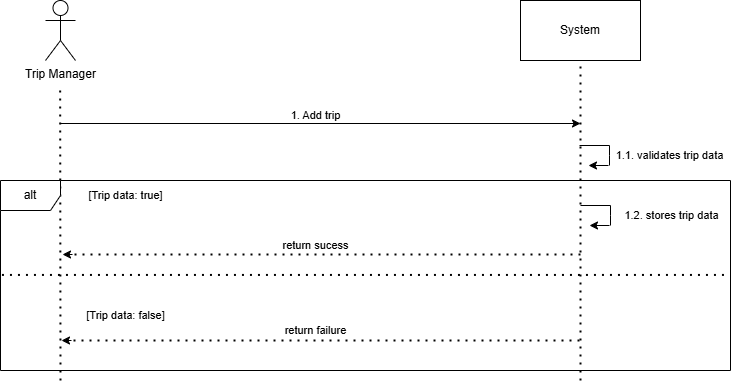

The diagram above was exported from draw.io. Its source (the exported page's mxGraphModel, read from the mxfile embedded in the PNG):
<mxGraphModel dx="868" dy="439" grid="1" gridSize="10" guides="1" tooltips="1" connect="1" arrows="1" fold="1" page="1" pageScale="1" pageWidth="850" pageHeight="1100" math="0" shadow="0">
  <root>
    <mxCell id="0" />
    <mxCell id="1" parent="0" />
    <mxCell id="jnzvVbfsWF_fyg_TeUCq-1" value="Trip Manager" style="shape=umlActor;verticalLabelPosition=bottom;verticalAlign=top;html=1;outlineConnect=0;" parent="1" vertex="1">
      <mxGeometry x="115" y="50" width="30" height="60" as="geometry" />
    </mxCell>
    <mxCell id="jnzvVbfsWF_fyg_TeUCq-2" value="System" style="rounded=0;whiteSpace=wrap;html=1;" parent="1" vertex="1">
      <mxGeometry x="590" y="50" width="120" height="60" as="geometry" />
    </mxCell>
    <mxCell id="jnzvVbfsWF_fyg_TeUCq-3" value="" style="endArrow=none;dashed=1;html=1;dashPattern=1 3;strokeWidth=2;rounded=0;" parent="1" edge="1">
      <mxGeometry width="50" height="50" relative="1" as="geometry">
        <mxPoint x="130" y="430" as="sourcePoint" />
        <mxPoint x="129.66000000000003" y="140" as="targetPoint" />
      </mxGeometry>
    </mxCell>
    <mxCell id="jnzvVbfsWF_fyg_TeUCq-4" value="" style="endArrow=none;dashed=1;html=1;dashPattern=1 3;strokeWidth=2;rounded=0;entryX=0.5;entryY=1;entryDx=0;entryDy=0;" parent="1" target="jnzvVbfsWF_fyg_TeUCq-2" edge="1">
      <mxGeometry width="50" height="50" relative="1" as="geometry">
        <mxPoint x="650" y="430" as="sourcePoint" />
        <mxPoint x="649.6600000000001" y="140" as="targetPoint" />
      </mxGeometry>
    </mxCell>
    <mxCell id="jnzvVbfsWF_fyg_TeUCq-7" value="" style="endArrow=none;html=1;rounded=0;" parent="1" edge="1">
      <mxGeometry width="50" height="50" relative="1" as="geometry">
        <mxPoint x="649" y="195" as="sourcePoint" />
        <mxPoint x="679" y="195" as="targetPoint" />
      </mxGeometry>
    </mxCell>
    <mxCell id="jnzvVbfsWF_fyg_TeUCq-8" value="" style="endArrow=none;html=1;rounded=0;" parent="1" edge="1">
      <mxGeometry width="50" height="50" relative="1" as="geometry">
        <mxPoint x="679" y="215" as="sourcePoint" />
        <mxPoint x="679" y="195" as="targetPoint" />
        <Array as="points">
          <mxPoint x="679" y="205" />
        </Array>
      </mxGeometry>
    </mxCell>
    <mxCell id="jnzvVbfsWF_fyg_TeUCq-9" value="" style="endArrow=classic;html=1;rounded=0;" parent="1" edge="1">
      <mxGeometry width="50" height="50" relative="1" as="geometry">
        <mxPoint x="678" y="215" as="sourcePoint" />
        <mxPoint x="658" y="215" as="targetPoint" />
      </mxGeometry>
    </mxCell>
    <mxCell id="jnzvVbfsWF_fyg_TeUCq-10" value="1.1. validates trip data" style="text;html=1;align=center;verticalAlign=middle;resizable=0;points=[];autosize=1;strokeColor=none;fillColor=none;fontSize=11;" parent="1" vertex="1">
      <mxGeometry x="674" y="190" width="130" height="30" as="geometry" />
    </mxCell>
    <mxCell id="jnzvVbfsWF_fyg_TeUCq-11" value="alt" style="shape=umlFrame;whiteSpace=wrap;html=1;pointerEvents=0;" parent="1" vertex="1">
      <mxGeometry x="70" y="230" width="730" height="190" as="geometry" />
    </mxCell>
    <mxCell id="jnzvVbfsWF_fyg_TeUCq-12" value="" style="endArrow=none;dashed=1;html=1;dashPattern=1 3;strokeWidth=2;rounded=0;exitX=0.002;exitY=0.497;exitDx=0;exitDy=0;exitPerimeter=0;entryX=0.998;entryY=0.497;entryDx=0;entryDy=0;entryPerimeter=0;" parent="1" source="jnzvVbfsWF_fyg_TeUCq-11" target="jnzvVbfsWF_fyg_TeUCq-11" edge="1">
      <mxGeometry width="50" height="50" relative="1" as="geometry">
        <mxPoint x="70.00000000000001" y="288.62" as="sourcePoint" />
        <mxPoint x="700" y="291.3800000000001" as="targetPoint" />
        <Array as="points" />
      </mxGeometry>
    </mxCell>
    <mxCell id="jnzvVbfsWF_fyg_TeUCq-13" value="" style="endArrow=none;dashed=1;html=1;dashPattern=1 3;strokeWidth=2;rounded=0;" parent="1" edge="1">
      <mxGeometry width="50" height="50" relative="1" as="geometry">
        <mxPoint x="650" y="304" as="sourcePoint" />
        <mxPoint x="140" y="304" as="targetPoint" />
      </mxGeometry>
    </mxCell>
    <mxCell id="jnzvVbfsWF_fyg_TeUCq-14" value="" style="endArrow=classic;html=1;rounded=0;" parent="1" edge="1">
      <mxGeometry width="50" height="50" relative="1" as="geometry">
        <mxPoint x="142" y="304" as="sourcePoint" />
        <mxPoint x="132" y="304" as="targetPoint" />
      </mxGeometry>
    </mxCell>
    <mxCell id="jnzvVbfsWF_fyg_TeUCq-15" value="" style="endArrow=none;dashed=1;html=1;dashPattern=1 3;strokeWidth=2;rounded=0;" parent="1" edge="1">
      <mxGeometry width="50" height="50" relative="1" as="geometry">
        <mxPoint x="649" y="390" as="sourcePoint" />
        <mxPoint x="139" y="390" as="targetPoint" />
      </mxGeometry>
    </mxCell>
    <mxCell id="jnzvVbfsWF_fyg_TeUCq-16" value="" style="endArrow=classic;html=1;rounded=0;" parent="1" edge="1">
      <mxGeometry width="50" height="50" relative="1" as="geometry">
        <mxPoint x="141" y="390" as="sourcePoint" />
        <mxPoint x="131" y="390" as="targetPoint" />
      </mxGeometry>
    </mxCell>
    <mxCell id="jnzvVbfsWF_fyg_TeUCq-17" value="[Trip data: true]" style="text;html=1;align=center;verticalAlign=middle;resizable=0;points=[];autosize=1;strokeColor=none;fillColor=none;fontSize=11;" parent="1" vertex="1">
      <mxGeometry x="145" y="230" width="100" height="30" as="geometry" />
    </mxCell>
    <mxCell id="jnzvVbfsWF_fyg_TeUCq-18" value="return sucess" style="text;html=1;align=center;verticalAlign=middle;resizable=0;points=[];autosize=1;strokeColor=none;fillColor=none;fontSize=11;" parent="1" vertex="1">
      <mxGeometry x="340" y="280" width="90" height="30" as="geometry" />
    </mxCell>
    <mxCell id="jnzvVbfsWF_fyg_TeUCq-19" value="return failure" style="text;html=1;align=center;verticalAlign=middle;resizable=0;points=[];autosize=1;strokeColor=none;fillColor=none;fontSize=11;" parent="1" vertex="1">
      <mxGeometry x="340" y="365" width="90" height="30" as="geometry" />
    </mxCell>
    <mxCell id="jnzvVbfsWF_fyg_TeUCq-20" value="[Trip data: false]" style="text;html=1;align=center;verticalAlign=middle;resizable=0;points=[];autosize=1;strokeColor=none;fillColor=none;fontSize=11;" parent="1" vertex="1">
      <mxGeometry x="145" y="350" width="100" height="30" as="geometry" />
    </mxCell>
    <mxCell id="jnzvVbfsWF_fyg_TeUCq-24" value="" style="endArrow=classic;html=1;rounded=0;" parent="1" edge="1">
      <mxGeometry width="50" height="50" relative="1" as="geometry">
        <mxPoint x="130" y="173" as="sourcePoint" />
        <mxPoint x="650" y="173" as="targetPoint" />
      </mxGeometry>
    </mxCell>
    <mxCell id="jnzvVbfsWF_fyg_TeUCq-25" value="1. Add trip" style="text;html=1;align=center;verticalAlign=middle;resizable=0;points=[];autosize=1;strokeColor=none;fillColor=none;fontSize=11;" parent="1" vertex="1">
      <mxGeometry x="350" y="150" width="70" height="30" as="geometry" />
    </mxCell>
    <mxCell id="jnzvVbfsWF_fyg_TeUCq-26" value="" style="endArrow=none;html=1;rounded=0;" parent="1" edge="1">
      <mxGeometry width="50" height="50" relative="1" as="geometry">
        <mxPoint x="650" y="255" as="sourcePoint" />
        <mxPoint x="680" y="255" as="targetPoint" />
      </mxGeometry>
    </mxCell>
    <mxCell id="jnzvVbfsWF_fyg_TeUCq-27" value="" style="endArrow=none;html=1;rounded=0;" parent="1" edge="1">
      <mxGeometry width="50" height="50" relative="1" as="geometry">
        <mxPoint x="680" y="275" as="sourcePoint" />
        <mxPoint x="680" y="255" as="targetPoint" />
        <Array as="points">
          <mxPoint x="680" y="265" />
        </Array>
      </mxGeometry>
    </mxCell>
    <mxCell id="jnzvVbfsWF_fyg_TeUCq-28" value="" style="endArrow=classic;html=1;rounded=0;" parent="1" edge="1">
      <mxGeometry width="50" height="50" relative="1" as="geometry">
        <mxPoint x="679" y="275" as="sourcePoint" />
        <mxPoint x="659" y="275" as="targetPoint" />
      </mxGeometry>
    </mxCell>
    <mxCell id="jnzvVbfsWF_fyg_TeUCq-29" value="1.2. stores trip data" style="text;html=1;align=center;verticalAlign=middle;resizable=0;points=[];autosize=1;strokeColor=none;fillColor=none;fontSize=11;" parent="1" vertex="1">
      <mxGeometry x="681" y="250" width="120" height="30" as="geometry" />
    </mxCell>
  </root>
</mxGraphModel>